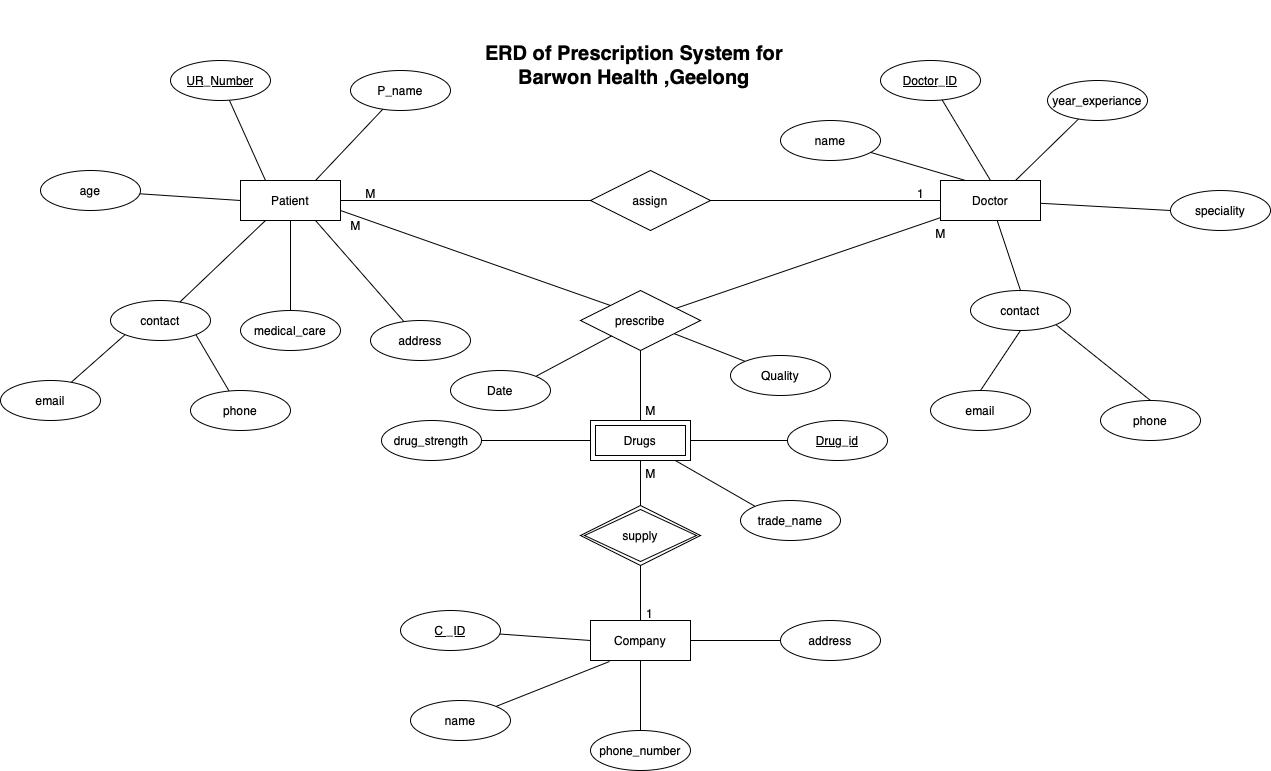

The diagram above was exported from draw.io. Its source (the exported page's mxGraphModel, read from the mxfile embedded in the PNG):
<mxGraphModel dx="1694" dy="559" grid="1" gridSize="10" guides="1" tooltips="1" connect="1" arrows="1" fold="1" page="1" pageScale="1" pageWidth="827" pageHeight="1169" math="0" shadow="0">
  <root>
    <mxCell id="0" />
    <mxCell id="1" parent="0" />
    <mxCell id="XC5ckHoHlGOldRksR-K6-1" value="&lt;b&gt;&lt;font style=&quot;font-size: 20px;&quot;&gt;ERD of Prescription System for Barwon Health ,Geelong&lt;/font&gt;&lt;/b&gt;" style="text;html=1;strokeColor=none;fillColor=none;align=center;verticalAlign=middle;whiteSpace=wrap;rounded=0;" vertex="1" parent="1">
      <mxGeometry x="261" y="20" width="306" height="130" as="geometry" />
    </mxCell>
    <mxCell id="XC5ckHoHlGOldRksR-K6-2" value="Patient" style="whiteSpace=wrap;html=1;align=center;" vertex="1" parent="1">
      <mxGeometry x="20" y="200" width="100" height="40" as="geometry" />
    </mxCell>
    <mxCell id="XC5ckHoHlGOldRksR-K6-3" value="Doctor" style="whiteSpace=wrap;html=1;align=center;" vertex="1" parent="1">
      <mxGeometry x="720" y="200" width="100" height="40" as="geometry" />
    </mxCell>
    <mxCell id="XC5ckHoHlGOldRksR-K6-5" value="Company" style="whiteSpace=wrap;html=1;align=center;" vertex="1" parent="1">
      <mxGeometry x="370" y="640" width="100" height="40" as="geometry" />
    </mxCell>
    <mxCell id="XC5ckHoHlGOldRksR-K6-6" value="assign" style="shape=rhombus;perimeter=rhombusPerimeter;whiteSpace=wrap;html=1;align=center;" vertex="1" parent="1">
      <mxGeometry x="370" y="190" width="120" height="60" as="geometry" />
    </mxCell>
    <mxCell id="XC5ckHoHlGOldRksR-K6-7" value="Drugs" style="shape=ext;margin=3;double=1;whiteSpace=wrap;html=1;align=center;" vertex="1" parent="1">
      <mxGeometry x="370" y="440" width="100" height="40" as="geometry" />
    </mxCell>
    <mxCell id="XC5ckHoHlGOldRksR-K6-8" value="supply" style="shape=rhombus;double=1;perimeter=rhombusPerimeter;whiteSpace=wrap;html=1;align=center;" vertex="1" parent="1">
      <mxGeometry x="360" y="525" width="120" height="60" as="geometry" />
    </mxCell>
    <mxCell id="XC5ckHoHlGOldRksR-K6-9" value="prescribe" style="shape=rhombus;perimeter=rhombusPerimeter;whiteSpace=wrap;html=1;align=center;" vertex="1" parent="1">
      <mxGeometry x="360" y="310" width="120" height="60" as="geometry" />
    </mxCell>
    <mxCell id="XC5ckHoHlGOldRksR-K6-10" value="UR_Number" style="ellipse;whiteSpace=wrap;html=1;align=center;fontStyle=4;" vertex="1" parent="1">
      <mxGeometry x="-50" y="80" width="100" height="40" as="geometry" />
    </mxCell>
    <mxCell id="XC5ckHoHlGOldRksR-K6-11" value="Doctor_ID" style="ellipse;whiteSpace=wrap;html=1;align=center;fontStyle=4;" vertex="1" parent="1">
      <mxGeometry x="660" y="80" width="100" height="40" as="geometry" />
    </mxCell>
    <mxCell id="XC5ckHoHlGOldRksR-K6-12" value="Drug_id" style="ellipse;whiteSpace=wrap;html=1;align=center;fontStyle=4;" vertex="1" parent="1">
      <mxGeometry x="567" y="440" width="100" height="40" as="geometry" />
    </mxCell>
    <mxCell id="XC5ckHoHlGOldRksR-K6-13" value="C _ID" style="ellipse;whiteSpace=wrap;html=1;align=center;fontStyle=4;" vertex="1" parent="1">
      <mxGeometry x="180" y="630" width="100" height="40" as="geometry" />
    </mxCell>
    <mxCell id="XC5ckHoHlGOldRksR-K6-14" value="address" style="ellipse;whiteSpace=wrap;html=1;align=center;" vertex="1" parent="1">
      <mxGeometry x="560" y="640" width="100" height="40" as="geometry" />
    </mxCell>
    <mxCell id="XC5ckHoHlGOldRksR-K6-15" value="phone_number" style="ellipse;whiteSpace=wrap;html=1;align=center;" vertex="1" parent="1">
      <mxGeometry x="370" y="750" width="100" height="40" as="geometry" />
    </mxCell>
    <mxCell id="XC5ckHoHlGOldRksR-K6-16" value="drug_strength" style="ellipse;whiteSpace=wrap;html=1;align=center;" vertex="1" parent="1">
      <mxGeometry x="161" y="440" width="100" height="40" as="geometry" />
    </mxCell>
    <mxCell id="XC5ckHoHlGOldRksR-K6-17" value="P_name" style="ellipse;whiteSpace=wrap;html=1;align=center;" vertex="1" parent="1">
      <mxGeometry x="130" y="90" width="100" height="40" as="geometry" />
    </mxCell>
    <mxCell id="XC5ckHoHlGOldRksR-K6-18" value="medical_care" style="ellipse;whiteSpace=wrap;html=1;align=center;" vertex="1" parent="1">
      <mxGeometry x="20" y="330" width="100" height="40" as="geometry" />
    </mxCell>
    <mxCell id="XC5ckHoHlGOldRksR-K6-19" value="address" style="ellipse;whiteSpace=wrap;html=1;align=center;" vertex="1" parent="1">
      <mxGeometry x="150" y="340" width="100" height="40" as="geometry" />
    </mxCell>
    <mxCell id="XC5ckHoHlGOldRksR-K6-21" value="Quality" style="ellipse;whiteSpace=wrap;html=1;align=center;" vertex="1" parent="1">
      <mxGeometry x="510" y="375" width="100" height="40" as="geometry" />
    </mxCell>
    <mxCell id="XC5ckHoHlGOldRksR-K6-22" value="contact" style="ellipse;whiteSpace=wrap;html=1;align=center;" vertex="1" parent="1">
      <mxGeometry x="-110" y="320" width="100" height="40" as="geometry" />
    </mxCell>
    <mxCell id="XC5ckHoHlGOldRksR-K6-23" value="age" style="ellipse;whiteSpace=wrap;html=1;align=center;" vertex="1" parent="1">
      <mxGeometry x="-180" y="190" width="100" height="40" as="geometry" />
    </mxCell>
    <mxCell id="XC5ckHoHlGOldRksR-K6-24" value="email" style="ellipse;whiteSpace=wrap;html=1;align=center;" vertex="1" parent="1">
      <mxGeometry x="-220" y="400" width="100" height="40" as="geometry" />
    </mxCell>
    <mxCell id="XC5ckHoHlGOldRksR-K6-25" value="phone" style="ellipse;whiteSpace=wrap;html=1;align=center;" vertex="1" parent="1">
      <mxGeometry x="-30" y="410" width="100" height="40" as="geometry" />
    </mxCell>
    <mxCell id="XC5ckHoHlGOldRksR-K6-26" value="year_experiance" style="ellipse;whiteSpace=wrap;html=1;align=center;" vertex="1" parent="1">
      <mxGeometry x="827" y="100" width="100" height="40" as="geometry" />
    </mxCell>
    <mxCell id="XC5ckHoHlGOldRksR-K6-27" value="speciality" style="ellipse;whiteSpace=wrap;html=1;align=center;" vertex="1" parent="1">
      <mxGeometry x="950" y="210" width="100" height="40" as="geometry" />
    </mxCell>
    <mxCell id="XC5ckHoHlGOldRksR-K6-28" value="contact" style="ellipse;whiteSpace=wrap;html=1;align=center;" vertex="1" parent="1">
      <mxGeometry x="750" y="310" width="100" height="40" as="geometry" />
    </mxCell>
    <mxCell id="XC5ckHoHlGOldRksR-K6-29" value="name" style="ellipse;whiteSpace=wrap;html=1;align=center;" vertex="1" parent="1">
      <mxGeometry x="560" y="140" width="100" height="40" as="geometry" />
    </mxCell>
    <mxCell id="XC5ckHoHlGOldRksR-K6-30" value="phone" style="ellipse;whiteSpace=wrap;html=1;align=center;" vertex="1" parent="1">
      <mxGeometry x="880" y="420" width="100" height="40" as="geometry" />
    </mxCell>
    <mxCell id="XC5ckHoHlGOldRksR-K6-31" value="email" style="ellipse;whiteSpace=wrap;html=1;align=center;" vertex="1" parent="1">
      <mxGeometry x="710" y="410" width="100" height="40" as="geometry" />
    </mxCell>
    <mxCell id="XC5ckHoHlGOldRksR-K6-33" value="" style="endArrow=none;html=1;rounded=0;entryX=0;entryY=0.5;entryDx=0;entryDy=0;" edge="1" parent="1" target="XC5ckHoHlGOldRksR-K6-6">
      <mxGeometry relative="1" as="geometry">
        <mxPoint x="120" y="220" as="sourcePoint" />
        <mxPoint x="280" y="220" as="targetPoint" />
      </mxGeometry>
    </mxCell>
    <mxCell id="XC5ckHoHlGOldRksR-K6-34" value="" style="endArrow=none;html=1;rounded=0;entryX=0;entryY=0.5;entryDx=0;entryDy=0;" edge="1" parent="1" source="XC5ckHoHlGOldRksR-K6-6" target="XC5ckHoHlGOldRksR-K6-3">
      <mxGeometry relative="1" as="geometry">
        <mxPoint x="490" y="220" as="sourcePoint" />
        <mxPoint x="650" y="220" as="targetPoint" />
      </mxGeometry>
    </mxCell>
    <mxCell id="XC5ckHoHlGOldRksR-K6-35" value="" style="endArrow=none;html=1;rounded=0;entryX=0.5;entryY=0;entryDx=0;entryDy=0;" edge="1" parent="1" source="XC5ckHoHlGOldRksR-K6-2" target="XC5ckHoHlGOldRksR-K6-18">
      <mxGeometry relative="1" as="geometry">
        <mxPoint x="70" y="240" as="sourcePoint" />
        <mxPoint x="70" y="400" as="targetPoint" />
      </mxGeometry>
    </mxCell>
    <mxCell id="XC5ckHoHlGOldRksR-K6-36" value="" style="endArrow=none;html=1;rounded=0;entryX=0.75;entryY=1;entryDx=0;entryDy=0;" edge="1" parent="1" source="XC5ckHoHlGOldRksR-K6-19" target="XC5ckHoHlGOldRksR-K6-2">
      <mxGeometry relative="1" as="geometry">
        <mxPoint x="20" y="280" as="sourcePoint" />
        <mxPoint x="20" y="280" as="targetPoint" />
      </mxGeometry>
    </mxCell>
    <mxCell id="XC5ckHoHlGOldRksR-K6-37" value="" style="endArrow=none;html=1;rounded=0;entryX=0.25;entryY=1;entryDx=0;entryDy=0;" edge="1" parent="1" source="XC5ckHoHlGOldRksR-K6-22" target="XC5ckHoHlGOldRksR-K6-2">
      <mxGeometry relative="1" as="geometry">
        <mxPoint x="-60" y="160" as="sourcePoint" />
        <mxPoint x="-60" y="160" as="targetPoint" />
      </mxGeometry>
    </mxCell>
    <mxCell id="XC5ckHoHlGOldRksR-K6-38" value="" style="endArrow=none;html=1;rounded=0;entryX=0;entryY=1;entryDx=0;entryDy=0;" edge="1" parent="1" source="XC5ckHoHlGOldRksR-K6-24" target="XC5ckHoHlGOldRksR-K6-22">
      <mxGeometry relative="1" as="geometry">
        <mxPoint x="-170" y="240" as="sourcePoint" />
        <mxPoint x="-170" y="240" as="targetPoint" />
      </mxGeometry>
    </mxCell>
    <mxCell id="XC5ckHoHlGOldRksR-K6-39" value="" style="endArrow=none;html=1;rounded=0;entryX=1;entryY=1;entryDx=0;entryDy=0;" edge="1" parent="1" source="XC5ckHoHlGOldRksR-K6-25" target="XC5ckHoHlGOldRksR-K6-22">
      <mxGeometry relative="1" as="geometry">
        <mxPoint x="-10" y="250" as="sourcePoint" />
        <mxPoint x="-10" y="250" as="targetPoint" />
      </mxGeometry>
    </mxCell>
    <mxCell id="XC5ckHoHlGOldRksR-K6-41" value="" style="endArrow=none;html=1;rounded=0;entryX=0;entryY=0.5;entryDx=0;entryDy=0;" edge="1" parent="1" source="XC5ckHoHlGOldRksR-K6-23" target="XC5ckHoHlGOldRksR-K6-2">
      <mxGeometry relative="1" as="geometry">
        <mxPoint x="-60" y="200" as="sourcePoint" />
        <mxPoint x="100" y="200" as="targetPoint" />
      </mxGeometry>
    </mxCell>
    <mxCell id="XC5ckHoHlGOldRksR-K6-42" value="" style="endArrow=none;html=1;rounded=0;entryX=0.25;entryY=0;entryDx=0;entryDy=0;" edge="1" parent="1" source="XC5ckHoHlGOldRksR-K6-10" target="XC5ckHoHlGOldRksR-K6-2">
      <mxGeometry relative="1" as="geometry">
        <mxPoint y="120" as="sourcePoint" />
        <mxPoint y="280" as="targetPoint" />
      </mxGeometry>
    </mxCell>
    <mxCell id="XC5ckHoHlGOldRksR-K6-43" value="" style="endArrow=none;html=1;rounded=0;entryX=0.75;entryY=0;entryDx=0;entryDy=0;" edge="1" parent="1" source="XC5ckHoHlGOldRksR-K6-17" target="XC5ckHoHlGOldRksR-K6-2">
      <mxGeometry relative="1" as="geometry">
        <mxPoint x="180" y="130" as="sourcePoint" />
        <mxPoint x="180" y="290" as="targetPoint" />
      </mxGeometry>
    </mxCell>
    <mxCell id="XC5ckHoHlGOldRksR-K6-44" value="" style="endArrow=none;html=1;rounded=0;entryX=1;entryY=0;entryDx=0;entryDy=0;" edge="1" parent="1" source="XC5ckHoHlGOldRksR-K6-9" target="XC5ckHoHlGOldRksR-K6-77">
      <mxGeometry relative="1" as="geometry">
        <mxPoint x="480" y="340" as="sourcePoint" />
        <mxPoint x="325.35533905932743" y="395.85786437626894" as="targetPoint" />
      </mxGeometry>
    </mxCell>
    <mxCell id="XC5ckHoHlGOldRksR-K6-45" value="" style="endArrow=none;html=1;rounded=0;entryX=0;entryY=0;entryDx=0;entryDy=0;" edge="1" parent="1" source="XC5ckHoHlGOldRksR-K6-9" target="XC5ckHoHlGOldRksR-K6-21">
      <mxGeometry relative="1" as="geometry">
        <mxPoint x="480" y="340" as="sourcePoint" />
        <mxPoint x="640" y="340" as="targetPoint" />
      </mxGeometry>
    </mxCell>
    <mxCell id="XC5ckHoHlGOldRksR-K6-46" value="" style="endArrow=none;html=1;rounded=0;entryX=0;entryY=0.5;entryDx=0;entryDy=0;" edge="1" parent="1" source="XC5ckHoHlGOldRksR-K6-7" target="XC5ckHoHlGOldRksR-K6-12">
      <mxGeometry relative="1" as="geometry">
        <mxPoint x="470" y="460" as="sourcePoint" />
        <mxPoint x="630" y="460" as="targetPoint" />
      </mxGeometry>
    </mxCell>
    <mxCell id="XC5ckHoHlGOldRksR-K6-49" value="" style="endArrow=none;html=1;rounded=0;entryX=0.5;entryY=1;entryDx=0;entryDy=0;" edge="1" parent="1" source="XC5ckHoHlGOldRksR-K6-8" target="XC5ckHoHlGOldRksR-K6-7">
      <mxGeometry relative="1" as="geometry">
        <mxPoint x="420" y="365" as="sourcePoint" />
        <mxPoint x="420" y="365" as="targetPoint" />
      </mxGeometry>
    </mxCell>
    <mxCell id="XC5ckHoHlGOldRksR-K6-50" value="" style="endArrow=none;html=1;rounded=0;entryX=0.25;entryY=0;entryDx=0;entryDy=0;" edge="1" parent="1" source="XC5ckHoHlGOldRksR-K6-29" target="XC5ckHoHlGOldRksR-K6-3">
      <mxGeometry relative="1" as="geometry">
        <mxPoint x="660" y="160" as="sourcePoint" />
        <mxPoint x="820" y="160" as="targetPoint" />
      </mxGeometry>
    </mxCell>
    <mxCell id="XC5ckHoHlGOldRksR-K6-51" value="" style="endArrow=none;html=1;rounded=0;entryX=0.5;entryY=0;entryDx=0;entryDy=0;" edge="1" parent="1" source="XC5ckHoHlGOldRksR-K6-11" target="XC5ckHoHlGOldRksR-K6-3">
      <mxGeometry relative="1" as="geometry">
        <mxPoint x="710" y="120" as="sourcePoint" />
        <mxPoint x="710" y="280" as="targetPoint" />
      </mxGeometry>
    </mxCell>
    <mxCell id="XC5ckHoHlGOldRksR-K6-52" value="" style="endArrow=none;html=1;rounded=0;entryX=0.75;entryY=0;entryDx=0;entryDy=0;" edge="1" parent="1" source="XC5ckHoHlGOldRksR-K6-26" target="XC5ckHoHlGOldRksR-K6-3">
      <mxGeometry relative="1" as="geometry">
        <mxPoint x="877" y="140" as="sourcePoint" />
        <mxPoint x="877" y="300" as="targetPoint" />
      </mxGeometry>
    </mxCell>
    <mxCell id="XC5ckHoHlGOldRksR-K6-53" value="" style="endArrow=none;html=1;rounded=0;entryX=0;entryY=0.5;entryDx=0;entryDy=0;" edge="1" parent="1" source="XC5ckHoHlGOldRksR-K6-3" target="XC5ckHoHlGOldRksR-K6-27">
      <mxGeometry relative="1" as="geometry">
        <mxPoint x="820" y="220" as="sourcePoint" />
        <mxPoint x="890" y="220" as="targetPoint" />
      </mxGeometry>
    </mxCell>
    <mxCell id="XC5ckHoHlGOldRksR-K6-54" value="" style="endArrow=none;html=1;rounded=0;entryX=0.5;entryY=0;entryDx=0;entryDy=0;" edge="1" parent="1" source="XC5ckHoHlGOldRksR-K6-3" target="XC5ckHoHlGOldRksR-K6-28">
      <mxGeometry relative="1" as="geometry">
        <mxPoint x="770" y="240" as="sourcePoint" />
        <mxPoint x="770" y="400" as="targetPoint" />
      </mxGeometry>
    </mxCell>
    <mxCell id="XC5ckHoHlGOldRksR-K6-55" value="" style="endArrow=none;html=1;rounded=0;exitX=0.5;exitY=1;exitDx=0;exitDy=0;entryX=0.5;entryY=0;entryDx=0;entryDy=0;" edge="1" parent="1" source="XC5ckHoHlGOldRksR-K6-28" target="XC5ckHoHlGOldRksR-K6-31">
      <mxGeometry relative="1" as="geometry">
        <mxPoint x="740" y="390" as="sourcePoint" />
        <mxPoint x="900" y="390" as="targetPoint" />
      </mxGeometry>
    </mxCell>
    <mxCell id="XC5ckHoHlGOldRksR-K6-56" value="" style="endArrow=none;html=1;rounded=0;exitX=1;exitY=1;exitDx=0;exitDy=0;entryX=0.5;entryY=0;entryDx=0;entryDy=0;" edge="1" parent="1" source="XC5ckHoHlGOldRksR-K6-28" target="XC5ckHoHlGOldRksR-K6-30">
      <mxGeometry relative="1" as="geometry">
        <mxPoint x="810" y="380" as="sourcePoint" />
        <mxPoint x="970" y="380" as="targetPoint" />
      </mxGeometry>
    </mxCell>
    <mxCell id="XC5ckHoHlGOldRksR-K6-57" value="" style="endArrow=none;html=1;rounded=0;entryX=0;entryY=0.5;entryDx=0;entryDy=0;" edge="1" parent="1" source="XC5ckHoHlGOldRksR-K6-16" target="XC5ckHoHlGOldRksR-K6-7">
      <mxGeometry relative="1" as="geometry">
        <mxPoint x="261" y="460" as="sourcePoint" />
        <mxPoint x="370" y="460" as="targetPoint" />
      </mxGeometry>
    </mxCell>
    <mxCell id="XC5ckHoHlGOldRksR-K6-58" value="" style="endArrow=none;html=1;rounded=0;entryX=0;entryY=0.5;entryDx=0;entryDy=0;" edge="1" parent="1" source="XC5ckHoHlGOldRksR-K6-13" target="XC5ckHoHlGOldRksR-K6-5">
      <mxGeometry relative="1" as="geometry">
        <mxPoint x="280" y="650" as="sourcePoint" />
        <mxPoint x="440" y="650" as="targetPoint" />
      </mxGeometry>
    </mxCell>
    <mxCell id="XC5ckHoHlGOldRksR-K6-59" value="" style="endArrow=none;html=1;rounded=0;entryX=0.5;entryY=0;entryDx=0;entryDy=0;" edge="1" parent="1" source="XC5ckHoHlGOldRksR-K6-8" target="XC5ckHoHlGOldRksR-K6-5">
      <mxGeometry relative="1" as="geometry">
        <mxPoint x="420" y="585" as="sourcePoint" />
        <mxPoint x="420" y="745" as="targetPoint" />
      </mxGeometry>
    </mxCell>
    <mxCell id="XC5ckHoHlGOldRksR-K6-60" value="" style="endArrow=none;html=1;rounded=0;entryX=0.5;entryY=1;entryDx=0;entryDy=0;" edge="1" parent="1" source="XC5ckHoHlGOldRksR-K6-15" target="XC5ckHoHlGOldRksR-K6-5">
      <mxGeometry relative="1" as="geometry">
        <mxPoint x="410" y="590" as="sourcePoint" />
        <mxPoint x="410" y="590" as="targetPoint" />
      </mxGeometry>
    </mxCell>
    <mxCell id="XC5ckHoHlGOldRksR-K6-61" value="" style="endArrow=none;html=1;rounded=0;entryX=0;entryY=0.5;entryDx=0;entryDy=0;" edge="1" parent="1" source="XC5ckHoHlGOldRksR-K6-5" target="XC5ckHoHlGOldRksR-K6-14">
      <mxGeometry relative="1" as="geometry">
        <mxPoint x="470" y="660" as="sourcePoint" />
        <mxPoint x="630" y="660" as="targetPoint" />
      </mxGeometry>
    </mxCell>
    <mxCell id="XC5ckHoHlGOldRksR-K6-62" value="" style="endArrow=none;html=1;rounded=0;entryX=0.5;entryY=0;entryDx=0;entryDy=0;" edge="1" parent="1" source="XC5ckHoHlGOldRksR-K6-9" target="XC5ckHoHlGOldRksR-K6-7">
      <mxGeometry relative="1" as="geometry">
        <mxPoint x="420" y="370" as="sourcePoint" />
        <mxPoint x="420" y="530" as="targetPoint" />
      </mxGeometry>
    </mxCell>
    <mxCell id="XC5ckHoHlGOldRksR-K6-63" value="" style="endArrow=none;html=1;rounded=0;entryX=0;entryY=0;entryDx=0;entryDy=0;exitX=1;exitY=0.75;exitDx=0;exitDy=0;" edge="1" parent="1" source="XC5ckHoHlGOldRksR-K6-2" target="XC5ckHoHlGOldRksR-K6-9">
      <mxGeometry relative="1" as="geometry">
        <mxPoint x="430" y="250" as="sourcePoint" />
        <mxPoint x="430" y="410" as="targetPoint" />
      </mxGeometry>
    </mxCell>
    <mxCell id="XC5ckHoHlGOldRksR-K6-64" value="" style="endArrow=none;html=1;rounded=0;" edge="1" parent="1" source="XC5ckHoHlGOldRksR-K6-9" target="XC5ckHoHlGOldRksR-K6-3">
      <mxGeometry relative="1" as="geometry">
        <mxPoint x="420" y="150" as="sourcePoint" />
        <mxPoint x="420" y="150" as="targetPoint" />
      </mxGeometry>
    </mxCell>
    <mxCell id="XC5ckHoHlGOldRksR-K6-65" value="M" style="text;html=1;align=center;verticalAlign=middle;resizable=0;points=[];autosize=1;strokeColor=none;fillColor=none;" vertex="1" parent="1">
      <mxGeometry x="135" y="198" width="30" height="30" as="geometry" />
    </mxCell>
    <mxCell id="XC5ckHoHlGOldRksR-K6-66" value="1" style="text;html=1;align=center;verticalAlign=middle;resizable=0;points=[];autosize=1;strokeColor=none;fillColor=none;" vertex="1" parent="1">
      <mxGeometry x="685" y="198" width="30" height="30" as="geometry" />
    </mxCell>
    <mxCell id="XC5ckHoHlGOldRksR-K6-67" value="M" style="text;html=1;align=center;verticalAlign=middle;resizable=0;points=[];autosize=1;strokeColor=none;fillColor=none;" vertex="1" parent="1">
      <mxGeometry x="705" y="238" width="30" height="30" as="geometry" />
    </mxCell>
    <mxCell id="XC5ckHoHlGOldRksR-K6-68" value="M" style="text;html=1;align=center;verticalAlign=middle;resizable=0;points=[];autosize=1;strokeColor=none;fillColor=none;" vertex="1" parent="1">
      <mxGeometry x="120" y="230" width="30" height="30" as="geometry" />
    </mxCell>
    <mxCell id="XC5ckHoHlGOldRksR-K6-69" value="M" style="text;html=1;align=center;verticalAlign=middle;resizable=0;points=[];autosize=1;strokeColor=none;fillColor=none;" vertex="1" parent="1">
      <mxGeometry x="415" y="415" width="30" height="30" as="geometry" />
    </mxCell>
    <mxCell id="XC5ckHoHlGOldRksR-K6-70" value="1" style="text;html=1;align=center;verticalAlign=middle;resizable=0;points=[];autosize=1;strokeColor=none;fillColor=none;" vertex="1" parent="1">
      <mxGeometry x="414" y="618" width="30" height="30" as="geometry" />
    </mxCell>
    <mxCell id="XC5ckHoHlGOldRksR-K6-71" value="M" style="text;html=1;align=center;verticalAlign=middle;resizable=0;points=[];autosize=1;strokeColor=none;fillColor=none;" vertex="1" parent="1">
      <mxGeometry x="415" y="478" width="30" height="30" as="geometry" />
    </mxCell>
    <mxCell id="XC5ckHoHlGOldRksR-K6-72" value="trade_name" style="ellipse;whiteSpace=wrap;html=1;align=center;" vertex="1" parent="1">
      <mxGeometry x="520" y="520" width="100" height="40" as="geometry" />
    </mxCell>
    <mxCell id="XC5ckHoHlGOldRksR-K6-73" value="" style="endArrow=none;html=1;rounded=0;entryX=0;entryY=0;entryDx=0;entryDy=0;" edge="1" parent="1" source="XC5ckHoHlGOldRksR-K6-7" target="XC5ckHoHlGOldRksR-K6-72">
      <mxGeometry relative="1" as="geometry">
        <mxPoint x="470" y="460" as="sourcePoint" />
        <mxPoint x="630" y="460" as="targetPoint" />
      </mxGeometry>
    </mxCell>
    <mxCell id="XC5ckHoHlGOldRksR-K6-74" value="name" style="ellipse;whiteSpace=wrap;html=1;align=center;" vertex="1" parent="1">
      <mxGeometry x="190" y="720" width="100" height="40" as="geometry" />
    </mxCell>
    <mxCell id="XC5ckHoHlGOldRksR-K6-75" value="" style="endArrow=none;html=1;rounded=0;entryX=0.19;entryY=1.025;entryDx=0;entryDy=0;entryPerimeter=0;" edge="1" parent="1" source="XC5ckHoHlGOldRksR-K6-74" target="XC5ckHoHlGOldRksR-K6-5">
      <mxGeometry relative="1" as="geometry">
        <mxPoint x="290" y="740" as="sourcePoint" />
        <mxPoint x="450" y="740" as="targetPoint" />
      </mxGeometry>
    </mxCell>
    <mxCell id="XC5ckHoHlGOldRksR-K6-77" value="Date" style="ellipse;whiteSpace=wrap;html=1;align=center;" vertex="1" parent="1">
      <mxGeometry x="230" y="390" width="100" height="40" as="geometry" />
    </mxCell>
  </root>
</mxGraphModel>